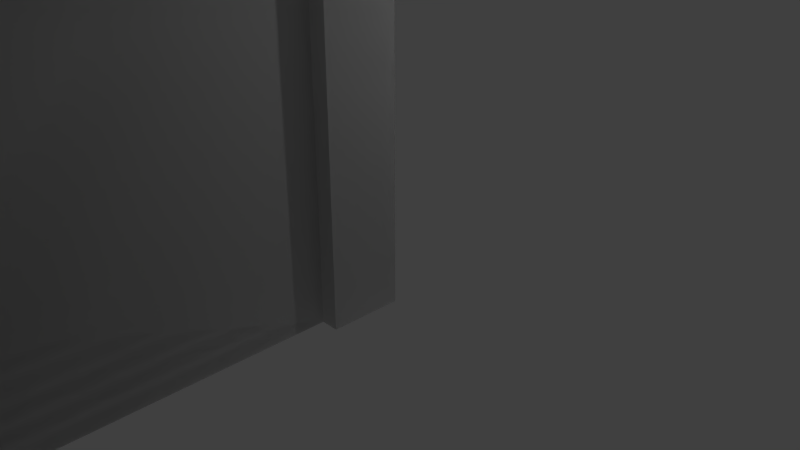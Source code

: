 # Source: rm_stone_wall_overlay.blend  (saved by Blender 2.78.0; exported with 4.5.12 LTS)
import bpy
from mathutils import Matrix  # noqa: F401  (used for matrix-valued properties, if any)

bpy.ops.wm.read_factory_settings(use_empty=True)
scene = bpy.context.scene
scene.name = 'Scene'

# ---- collections
col_collection_1 = bpy.data.collections.new('Collection 1'); scene.collection.children.link(col_collection_1)

# ---- world
world_world = bpy.data.worlds.new('World'); scene.world = world_world
world_world.color = (0.05088, 0.05088, 0.05088)
world_world.use_sun_shadow = False
world_world.sun_shadow_jitter_overblur = 0.0
world_world.cycles.sampling_method = 'MANUAL'

# ---- cameras
cam_camera = bpy.data.cameras.new('Camera')
cam_camera.clip_end = 100.0
cam_camera.lens = 35.0
cam_camera.sensor_width = 32.0
cam_camera.sensor_height = 18.0
cam_camera.ortho_scale = 7.314
cam_camera.dof.focus_distance = 0.0
cam_camera.dof.aperture_fstop = 128.0

# ---- lights
light_lamp_001 = bpy.data.lights.new('Lamp.001', 'POINT')
light_lamp_001.transmission_factor = 0.0
light_lamp_001.cutoff_distance = 30.0
light_lamp_001.energy = 100.0
light_lamp_001.shadow_buffer_clip_start = 1.001
light_lamp_001.shadow_soft_size = 0.1
light_lamp_001.shadow_maximum_resolution = 0.006
light_lamp_001.use_absolute_resolution = True
light_lamp = bpy.data.lights.new('Lamp', 'POINT')
light_lamp.transmission_factor = 0.0
light_lamp.cutoff_distance = 30.0
light_lamp.energy = 100.0
light_lamp.shadow_buffer_clip_start = 1.001
light_lamp.shadow_soft_size = 0.1
light_lamp.shadow_maximum_resolution = 0.006
light_lamp.use_absolute_resolution = True

# ---- meshes
me_cube_003 = bpy.data.meshes.new('Cube.003')
me_cube_003.from_pydata([(-0.3048, 0.0, -0.3048), (-0.3048, 0.6096, -0.3048), (0.3048, 0.0, -0.3048), (0.3048, 0.6096, -0.3048), (-0.3048, 0.0, 2.438), (-0.3048, 0.6096, 2.438), (0.3048, 0.6096, 2.438), (0.3048, 0.0, 2.438), (-0.1524, 0.6096, -0.3048), (-0.1524, 7.925, -0.3048), (0.1524, 0.6096, -0.3048), (0.1524, 7.925, -0.3048), (-0.1524, 0.6096, 2.438), (-0.1524, 7.925, 2.438), (0.1524, 7.925, 2.438), (0.1524, 0.6096, 2.438)], [(11, 9), (8, 10)], [(1, 5, 6, 3), (2, 7, 4, 0), (0, 4, 5, 1), (3, 6, 7, 2), (6, 5, 4, 7), (8, 12, 13, 9), (11, 14, 15, 10), (14, 13, 12, 15)])
me_cube_003.use_remesh_preserve_volume = False
me_cube_003.use_remesh_preserve_attributes = False
me_cube_003.use_mirror_vertex_groups = False
me_cube_003.update()
me_cube_001 = bpy.data.meshes.new('Cube.001')
me_cube_001.from_pydata([(-0.1524, 0.0, -0.3048), (-0.1524, 7.315, -0.3048), (0.1524, 0.0, -0.3048), (0.1524, 7.315, -0.3048), (-0.1524, 0.0, 2.438), (-0.1524, 7.315, 2.438), (0.1524, 7.315, 2.438), (0.1524, 0.0, 2.438), (-0.3048, -0.6096, -0.3048), (-0.3048, 0.0, -0.3048), (0.3048, -0.6096, -0.3048), (0.3048, 0.0, -0.3048), (-0.3048, -0.6096, 2.438), (-0.3048, 0.0, 2.438), (0.3048, 0.0, 2.438), (0.3048, -0.6096, 2.438)], [(3, 1), (0, 2)], [(0, 4, 5, 1), (3, 6, 7, 2), (6, 5, 4, 7), (9, 13, 14, 11), (10, 15, 12, 8), (8, 12, 13, 9), (11, 14, 15, 10), (14, 13, 12, 15)])
_uv = me_cube_001.uv_layers.new(name='UVMap')
_uv.uv.foreach_set('vector', [0.0003027, 0.0, 0.0002148, 0.4998, 0.9999, 0.4998, 1.0, 0.00069, 0.9999, 8.659e-05, 1.0, 0.4998, 0.0001709, 0.4998, 8.662e-05, 8.701e-05, 10.0, 0.5002, 10.0, 0.9998, 0.0, 0.9998, 0.0, 0.5002, 0.05381, 6.666e-05, 0.05381, 0.4998, -0.05729, 0.4998, -0.05729, 6.666e-05, 0.276, 6.677e-05, 0.276, 0.4998, 0.1649, 0.4998, 0.1649, 6.672e-05, 0.1649, 6.672e-05, 0.1649, 0.4998, 0.05381, 0.4998, 0.05381, 6.666e-05, 0.3871, 6.695e-05, 0.3871, 0.4998, 0.276, 0.4998, 0.276, 6.677e-05, 0.9998, 0.5002, 0.9998, 0.9998, 0.0002441, 0.9998, 0.0002441, 0.5002])
me_cube_001.use_remesh_preserve_volume = False
me_cube_001.use_remesh_preserve_attributes = False
me_cube_001.use_mirror_vertex_groups = False
me_cube_001.update()

# ---- objects
ob_top = bpy.data.objects.new('top', None)
ob_cdt = bpy.data.objects.new('cdt', me_cube_003)
ob_overlay = bpy.data.objects.new('overlay', me_cube_001)
ob_lamp_001 = bpy.data.objects.new('Lamp.001', light_lamp_001)
ob_lamp = bpy.data.objects.new('Lamp', light_lamp)
ob_camera = bpy.data.objects.new('Camera', cam_camera)

# ---- transforms, parenting, visibility, modifiers, constraints
ob_top.location = (0.0, 0.0, 0.0)
ob_top.rotation_euler = (0.0, 0.0, 3.142)
ob_top.scale = (1.6, 1.6, 1.6)
ob_top.empty_display_size = 0.3048
ob_top.empty_image_offset = (0.0, 0.0)
ob_top.lineart.crease_threshold = 0.0
ob_cdt.parent = ob_top
ob_cdt.location = (0.0, 0.0, 0.0)
ob_cdt.display_type = 'WIRE'
ob_cdt.lineart.crease_threshold = 0.0
ob_overlay.parent = ob_top
ob_overlay.location = (0.0, 0.6096, 0.0)
ob_overlay.lineart.crease_threshold = 0.0
ob_lamp_001.location = (-1.77, -1.614, 6.736)
ob_lamp_001.rotation_euler = (0.6503, 0.05522, 1.866)
ob_lamp_001.lock_rotations_4d = False
ob_lamp_001.empty_display_type = 'ARROWS'
ob_lamp_001.color = (0.0, 0.0, 0.0, 0.0)
ob_lamp_001.lineart.crease_threshold = 0.0
ob_lamp.location = (2.631, 2.663, 4.791)
ob_lamp.rotation_euler = (0.6503, 0.05522, 1.866)
ob_lamp.lock_rotations_4d = False
ob_lamp.empty_display_type = 'ARROWS'
ob_lamp.color = (0.0, 0.0, 0.0, 0.0)
ob_lamp.lineart.crease_threshold = 0.0
ob_camera.location = (7.481, -6.508, 5.344)
ob_camera.rotation_euler = (1.109, 0.0, 0.8149)
ob_camera.lock_rotations_4d = False
ob_camera.empty_display_type = 'ARROWS'
ob_camera.color = (0.0, 0.0, 0.0, 0.0)
ob_camera.display_type = 'WIRE'
ob_camera.lineart.crease_threshold = 0.0

# ---- collection membership
col_collection_1.objects.link(ob_top)
col_collection_1.objects.link(ob_cdt)
col_collection_1.objects.link(ob_overlay)
col_collection_1.objects.link(ob_lamp_001)
col_collection_1.objects.link(ob_lamp)
col_collection_1.objects.link(ob_camera)

# ---- scene / render settings (as saved in the file)
scene.camera = ob_camera
scene.frame_start = 1; scene.frame_end = 250; scene.frame_set(1)
scene.render.engine = 'BLENDER_EEVEE_NEXT'
scene.render.resolution_percentage = 50
scene.render.dither_intensity = 0.0
scene.cycles.use_denoising = False
scene.cycles.samples = 128
scene.cycles.sampling_pattern = 'TABULATED_SOBOL'
scene.cycles.light_sampling_threshold = 0.0
scene.cycles.use_adaptive_sampling = False
scene.cycles.use_light_tree = False
scene.cycles.blur_glossy = 0.0
scene.cycles.sample_clamp_indirect = 0.0
scene.view_settings.view_transform = 'Standard'
bpy.context.view_layer.update()
